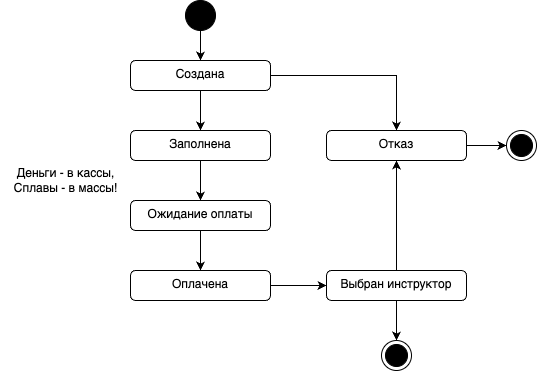

The diagram above was exported from draw.io. Its source (the exported page's mxGraphModel, read from the mxfile embedded in the PNG):
<mxGraphModel dx="1114" dy="815" grid="1" gridSize="10" guides="1" tooltips="1" connect="1" arrows="1" fold="1" page="1" pageScale="1" pageWidth="827" pageHeight="1169" math="0" shadow="0">
  <root>
    <mxCell id="0" />
    <mxCell id="1" parent="0" />
    <mxCell id="l2SfSERyZ74gFLZvSQLr-3" style="edgeStyle=orthogonalEdgeStyle;rounded=0;orthogonalLoop=1;jettySize=auto;html=1;exitX=0.5;exitY=1;exitDx=0;exitDy=0;entryX=0.5;entryY=0;entryDx=0;entryDy=0;" edge="1" parent="1" source="l2SfSERyZ74gFLZvSQLr-1" target="l2SfSERyZ74gFLZvSQLr-2">
      <mxGeometry relative="1" as="geometry" />
    </mxCell>
    <mxCell id="l2SfSERyZ74gFLZvSQLr-1" value="" style="ellipse;fillColor=strokeColor;html=1;" vertex="1" parent="1">
      <mxGeometry x="399" width="30" height="30" as="geometry" />
    </mxCell>
    <mxCell id="l2SfSERyZ74gFLZvSQLr-5" style="edgeStyle=orthogonalEdgeStyle;rounded=0;orthogonalLoop=1;jettySize=auto;html=1;exitX=0.5;exitY=1;exitDx=0;exitDy=0;entryX=0.5;entryY=0;entryDx=0;entryDy=0;" edge="1" parent="1" source="l2SfSERyZ74gFLZvSQLr-2" target="l2SfSERyZ74gFLZvSQLr-22">
      <mxGeometry relative="1" as="geometry">
        <mxPoint x="285" y="130" as="targetPoint" />
      </mxGeometry>
    </mxCell>
    <mxCell id="l2SfSERyZ74gFLZvSQLr-8" style="edgeStyle=orthogonalEdgeStyle;rounded=0;orthogonalLoop=1;jettySize=auto;html=1;exitX=1;exitY=0.5;exitDx=0;exitDy=0;entryX=0.5;entryY=0;entryDx=0;entryDy=0;" edge="1" parent="1" source="l2SfSERyZ74gFLZvSQLr-2" target="l2SfSERyZ74gFLZvSQLr-6">
      <mxGeometry relative="1" as="geometry" />
    </mxCell>
    <mxCell id="l2SfSERyZ74gFLZvSQLr-2" value="Создана" style="html=1;align=center;verticalAlign=top;rounded=1;absoluteArcSize=1;arcSize=10;dashed=0;whiteSpace=wrap;" vertex="1" parent="1">
      <mxGeometry x="344" y="60" width="140" height="30" as="geometry" />
    </mxCell>
    <mxCell id="l2SfSERyZ74gFLZvSQLr-7" style="edgeStyle=orthogonalEdgeStyle;rounded=0;orthogonalLoop=1;jettySize=auto;html=1;exitX=0.5;exitY=0;exitDx=0;exitDy=0;entryX=0.5;entryY=1;entryDx=0;entryDy=0;" edge="1" parent="1" source="l2SfSERyZ74gFLZvSQLr-4" target="l2SfSERyZ74gFLZvSQLr-6">
      <mxGeometry relative="1" as="geometry" />
    </mxCell>
    <mxCell id="l2SfSERyZ74gFLZvSQLr-25" style="edgeStyle=orthogonalEdgeStyle;rounded=0;orthogonalLoop=1;jettySize=auto;html=1;exitX=0.5;exitY=1;exitDx=0;exitDy=0;entryX=0.5;entryY=0;entryDx=0;entryDy=0;" edge="1" parent="1" source="l2SfSERyZ74gFLZvSQLr-4" target="l2SfSERyZ74gFLZvSQLr-23">
      <mxGeometry relative="1" as="geometry" />
    </mxCell>
    <mxCell id="l2SfSERyZ74gFLZvSQLr-4" value="Выбран инструктор" style="html=1;align=center;verticalAlign=top;rounded=1;absoluteArcSize=1;arcSize=10;dashed=0;whiteSpace=wrap;" vertex="1" parent="1">
      <mxGeometry x="540" y="270" width="140" height="30" as="geometry" />
    </mxCell>
    <mxCell id="l2SfSERyZ74gFLZvSQLr-21" style="edgeStyle=orthogonalEdgeStyle;rounded=0;orthogonalLoop=1;jettySize=auto;html=1;exitX=1;exitY=0.5;exitDx=0;exitDy=0;entryX=0;entryY=0.5;entryDx=0;entryDy=0;" edge="1" parent="1" source="l2SfSERyZ74gFLZvSQLr-6" target="l2SfSERyZ74gFLZvSQLr-20">
      <mxGeometry relative="1" as="geometry" />
    </mxCell>
    <mxCell id="l2SfSERyZ74gFLZvSQLr-6" value="Отказ" style="html=1;align=center;verticalAlign=top;rounded=1;absoluteArcSize=1;arcSize=10;dashed=0;whiteSpace=wrap;" vertex="1" parent="1">
      <mxGeometry x="540" y="130" width="140" height="30" as="geometry" />
    </mxCell>
    <mxCell id="l2SfSERyZ74gFLZvSQLr-15" style="edgeStyle=orthogonalEdgeStyle;rounded=0;orthogonalLoop=1;jettySize=auto;html=1;exitX=0.5;exitY=1;exitDx=0;exitDy=0;entryX=0.5;entryY=0;entryDx=0;entryDy=0;" edge="1" parent="1" source="l2SfSERyZ74gFLZvSQLr-9" target="l2SfSERyZ74gFLZvSQLr-10">
      <mxGeometry relative="1" as="geometry" />
    </mxCell>
    <mxCell id="l2SfSERyZ74gFLZvSQLr-9" value="Ожидание оплаты" style="html=1;align=center;verticalAlign=top;rounded=1;absoluteArcSize=1;arcSize=10;dashed=0;whiteSpace=wrap;" vertex="1" parent="1">
      <mxGeometry x="344" y="200" width="140" height="30" as="geometry" />
    </mxCell>
    <mxCell id="l2SfSERyZ74gFLZvSQLr-18" style="edgeStyle=orthogonalEdgeStyle;rounded=0;orthogonalLoop=1;jettySize=auto;html=1;exitX=1;exitY=0.5;exitDx=0;exitDy=0;entryX=0;entryY=0.5;entryDx=0;entryDy=0;" edge="1" parent="1" source="l2SfSERyZ74gFLZvSQLr-10" target="l2SfSERyZ74gFLZvSQLr-4">
      <mxGeometry relative="1" as="geometry">
        <Array as="points">
          <mxPoint x="520" y="285" />
          <mxPoint x="520" y="285" />
        </Array>
      </mxGeometry>
    </mxCell>
    <mxCell id="l2SfSERyZ74gFLZvSQLr-10" value="Оплачена" style="html=1;align=center;verticalAlign=top;rounded=1;absoluteArcSize=1;arcSize=10;dashed=0;whiteSpace=wrap;" vertex="1" parent="1">
      <mxGeometry x="344" y="270" width="140" height="30" as="geometry" />
    </mxCell>
    <mxCell id="l2SfSERyZ74gFLZvSQLr-13" style="edgeStyle=orthogonalEdgeStyle;rounded=0;orthogonalLoop=1;jettySize=auto;html=1;exitX=0.5;exitY=1;exitDx=0;exitDy=0;entryX=0.5;entryY=0;entryDx=0;entryDy=0;" edge="1" parent="1" source="l2SfSERyZ74gFLZvSQLr-22" target="l2SfSERyZ74gFLZvSQLr-9">
      <mxGeometry relative="1" as="geometry">
        <mxPoint x="285" y="160" as="sourcePoint" />
      </mxGeometry>
    </mxCell>
    <mxCell id="l2SfSERyZ74gFLZvSQLr-20" value="" style="ellipse;html=1;shape=endState;fillColor=strokeColor;" vertex="1" parent="1">
      <mxGeometry x="720" y="130" width="30" height="30" as="geometry" />
    </mxCell>
    <mxCell id="l2SfSERyZ74gFLZvSQLr-22" value="Заполнена" style="html=1;align=center;verticalAlign=top;rounded=1;absoluteArcSize=1;arcSize=10;dashed=0;whiteSpace=wrap;" vertex="1" parent="1">
      <mxGeometry x="344" y="130" width="140" height="30" as="geometry" />
    </mxCell>
    <mxCell id="l2SfSERyZ74gFLZvSQLr-23" value="" style="ellipse;html=1;shape=endState;fillColor=strokeColor;" vertex="1" parent="1">
      <mxGeometry x="595" y="340" width="30" height="30" as="geometry" />
    </mxCell>
    <mxCell id="l2SfSERyZ74gFLZvSQLr-26" value="Деньги - в кассы,&lt;br&gt;Сплавы - в массы!" style="text;html=1;align=center;verticalAlign=middle;resizable=0;points=[];autosize=1;strokeColor=none;fillColor=none;" vertex="1" parent="1">
      <mxGeometry x="214" y="160" width="130" height="40" as="geometry" />
    </mxCell>
  </root>
</mxGraphModel>